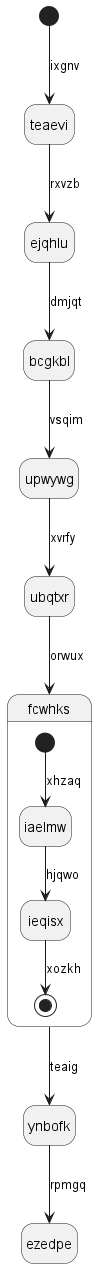

The diagram above was rendered by PlantUML. Its source (embedded in the PNG):
@startuml
hide empty description
state teaevi
[*] --> teaevi : ixgnv
teaevi --> ejqhlu : rxvzb
ejqhlu --> bcgkbl : dmjqt
bcgkbl --> upwywg : vsqim
upwywg --> ubqtxr : xvrfy
ubqtxr --> fcwhks : orwux
state fcwhks {
[*] --> iaelmw : xhzaq
iaelmw --> ieqisx : hjqwo
ieqisx --> [*] : xozkh
}
fcwhks --> ynbofk : teaig
ynbofk --> ezedpe : rpmgq
@enduml